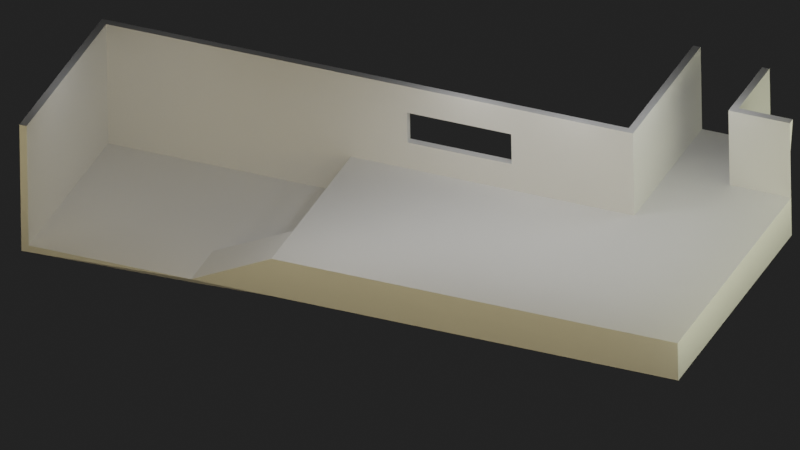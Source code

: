 # Source: bathtub_hotel_model.blend  (saved by Blender 2.81.16; exported with 4.5.12 LTS)
import bpy
from mathutils import Matrix  # noqa: F401  (used for matrix-valued properties, if any)

bpy.ops.wm.read_factory_settings(use_empty=True)
scene = bpy.context.scene
scene.name = 'Scene'

# ---- collections
col_visible_architecture = bpy.data.collections.new('Visible Architecture'); scene.collection.children.link(col_visible_architecture)
col_internal_night_lighting = bpy.data.collections.new('Internal Night Lighting'); scene.collection.children.link(col_internal_night_lighting)
col_invisible_architecture = bpy.data.collections.new('Invisible Architecture'); scene.collection.children.link(col_invisible_architecture)
col_day_lighting = bpy.data.collections.new('Day Lighting'); scene.collection.children.link(col_day_lighting)

# ---- materials (node trees are filled in below, after node groups)
mat_invisible_shadow_caster = bpy.data.materials.new('Invisible Shadow Caster')
mat_invisible_shadow_caster.surface_render_method = 'BLENDED'
mat_invisible_shadow_caster.blend_method = 'BLEND'
mat_invisible_shadow_caster.use_transparent_shadow = False

# ---- material node trees
mat_invisible_shadow_caster.use_nodes = True; mat_invisible_shadow_caster.node_tree.nodes.clear()
_N = mat_invisible_shadow_caster.node_tree.nodes; _L = mat_invisible_shadow_caster.node_tree.links
n0 = _N.new('ShaderNodeOutputMaterial'); n0.name = 'Material Output'; n0.location = (300, 300)
n1 = _N.new('ShaderNodeBsdfTransparent'); n1.name = 'Transparent BSDF'; n1.location = (10, 300)
_L.new(n1.outputs[0], n0.inputs[0])
n0.is_active_output = True

# ---- world
world_world = bpy.data.worlds.new('World'); scene.world = world_world
world_world.use_nodes = True; world_world.node_tree.nodes.clear()
_N = world_world.node_tree.nodes; _L = world_world.node_tree.links
n0 = _N.new('ShaderNodeOutputWorld'); n0.name = 'World Output'; n0.location = (300, 300)
n1 = _N.new('ShaderNodeBackground'); n1.name = 'Background'; n1.location = (10, 300)
n1.inputs[0].default_value = (0.05088, 0.05088, 0.05088, 1.0)
_L.new(n1.outputs[0], n0.inputs[0])
n0.is_active_output = True
world_world.color = (0.05088, 0.05088, 0.05088)
world_world.use_sun_shadow = False
world_world.sun_shadow_jitter_overblur = 0.0

# ---- cameras
cam_camera = bpy.data.cameras.new('Camera')
cam_camera.type = 'ORTHO'
cam_camera.clip_end = 100.0
cam_camera.ortho_scale = 18.21

# ---- lights
light_light_001 = bpy.data.lights.new('Light.001', 'AREA')
light_light_001.transmission_factor = 0.0
light_light_001.energy = 47.12
light_light_001.shadow_soft_size = 2.01
light_light_001.shadow_maximum_resolution = 0.006
light_light_001.use_absolute_resolution = True
light_light_001.shape = 'DISK'
light_light_001.size = 2.01
light_light_001.size_y = 0.95
light_light_002 = bpy.data.lights.new('Light.002', 'AREA')
light_light_002.transmission_factor = 0.0
light_light_002.energy = 47.12
light_light_002.shadow_soft_size = 2.01
light_light_002.shadow_maximum_resolution = 0.006
light_light_002.use_absolute_resolution = True
light_light_002.shape = 'DISK'
light_light_002.size = 2.01
light_light_002.size_y = 0.95
light_light_003 = bpy.data.lights.new('Light.003', 'AREA')
light_light_003.transmission_factor = 0.0
light_light_003.energy = 47.12
light_light_003.shadow_soft_size = 2.01
light_light_003.shadow_maximum_resolution = 0.006
light_light_003.use_absolute_resolution = True
light_light_003.shape = 'DISK'
light_light_003.size = 2.01
light_light_003.size_y = 0.95
light_light_004 = bpy.data.lights.new('Light.004', 'AREA')
light_light_004.transmission_factor = 0.0
light_light_004.energy = 47.12
light_light_004.shadow_soft_size = 2.01
light_light_004.shadow_maximum_resolution = 0.006
light_light_004.use_absolute_resolution = True
light_light_004.shape = 'DISK'
light_light_004.size = 2.01
light_light_004.size_y = 0.95
light_light_005 = bpy.data.lights.new('Light.005', 'AREA')
light_light_005.transmission_factor = 0.0
light_light_005.energy = 47.12
light_light_005.shadow_soft_size = 2.01
light_light_005.shadow_maximum_resolution = 0.006
light_light_005.use_absolute_resolution = True
light_light_005.shape = 'DISK'
light_light_005.size = 2.01
light_light_005.size_y = 0.95
light_light_006 = bpy.data.lights.new('Light.006', 'AREA')
light_light_006.transmission_factor = 0.0
light_light_006.energy = 47.12
light_light_006.shadow_soft_size = 2.01
light_light_006.shadow_maximum_resolution = 0.006
light_light_006.use_absolute_resolution = True
light_light_006.shape = 'DISK'
light_light_006.size = 2.01
light_light_006.size_y = 0.95
light_light_007 = bpy.data.lights.new('Light.007', 'AREA')
light_light_007.transmission_factor = 0.0
light_light_007.energy = 47.12
light_light_007.shadow_soft_size = 2.01
light_light_007.shadow_maximum_resolution = 0.006
light_light_007.use_absolute_resolution = True
light_light_007.shape = 'DISK'
light_light_007.size = 2.01
light_light_007.size_y = 0.95
light_light_008 = bpy.data.lights.new('Light.008', 'AREA')
light_light_008.transmission_factor = 0.0
light_light_008.energy = 47.12
light_light_008.shadow_soft_size = 2.01
light_light_008.shadow_maximum_resolution = 0.006
light_light_008.use_absolute_resolution = True
light_light_008.shape = 'DISK'
light_light_008.size = 2.01
light_light_008.size_y = 0.95
light_light_009 = bpy.data.lights.new('Light.009', 'AREA')
light_light_009.transmission_factor = 0.0
light_light_009.energy = 47.12
light_light_009.shadow_soft_size = 2.01
light_light_009.shadow_maximum_resolution = 0.006
light_light_009.use_absolute_resolution = True
light_light_009.shape = 'DISK'
light_light_009.size = 2.01
light_light_009.size_y = 0.95
light_light = bpy.data.lights.new('Light', 'AREA')
light_light.transmission_factor = 0.0
light_light.energy = 47.12
light_light.shadow_soft_size = 2.01
light_light.shadow_maximum_resolution = 0.006
light_light.use_absolute_resolution = True
light_light.shape = 'DISK'
light_light.size = 2.01
light_light.size_y = 0.95
light_area = bpy.data.lights.new('Area', 'AREA')
light_area.color = (1.0, 0.8137, 0.4321)
light_area.transmission_factor = 0.0
light_area.cutoff_distance = 100.0
light_area.energy = 785.4
light_area.shadow_soft_size = 1.0
light_area.shadow_maximum_resolution = 0.006
light_area.use_absolute_resolution = True
light_area.size = 1.0
light_area.size_y = 1.0
light_area_001 = bpy.data.lights.new('Area.001', 'AREA')
light_area_001.color = (1.0, 0.9943, 0.682)
light_area_001.transmission_factor = 0.0
light_area_001.cutoff_distance = 100.0
light_area_001.energy = 525.6
light_area_001.shadow_soft_size = 1.0
light_area_001.shadow_maximum_resolution = 0.006
light_area_001.use_absolute_resolution = True
light_area_001.size = 1.0
light_area_001.size_y = 1.0

# ---- meshes
me_plane_001 = bpy.data.meshes.new('Plane.001')
me_plane_001.from_pydata([(-5.01, -2.357, 0.0), (5.01, -2.357, 0.0), (-5.01, 2.357, 0.0), (5.01, 2.357, 0.0), (3.497, -2.357, 0.0), (3.497, 2.357, 0.0), (1.981, 2.357, 0.0), (1.981, -2.357, 0.0), (5.01, 4.357, 0.0), (3.497, 4.357, 0.0), (1.981, 4.357, 0.0), (3.497, 6.357, 0.0), (1.981, 6.357, 0.0), (-5.01, -1.061, 0.0), (5.01, -1.061, 0.0), (3.497, -1.061, 0.0), (1.981, -1.061, 0.0), (-7.01, -2.357, -1.0), (-7.01, -1.061, -1.0), (-5.01, 2.357, -1.0), (-5.01, -1.061, -1.0), (-5.01, -2.357, -1.0), (5.01, -2.357, -1.0), (3.497, -2.357, -1.0), (1.981, -2.357, -1.0), (-7.01, 2.357, -1.0), (-7.01, 2.357, 0.0), (-5.01, 2.357, 0.7), (1.981, 2.357, 0.7), (1.981, 4.357, 0.7), (1.981, 6.357, 0.7), (-7.01, 2.357, 0.7), (-7.01, 2.357, 1.5), (1.981, 6.357, 1.5), (1.981, 4.357, 1.5), (1.981, 2.357, 1.5), (-5.01, 2.357, 1.5), (-3.611, 2.357, 0.0), (-1.036, 2.357, 0.0), (-1.036, -2.357, 0.0), (-3.611, -2.357, 0.0), (-1.036, -1.061, 0.0), (-3.611, -1.061, 0.0), (-1.036, -2.357, -1.0), (-3.611, -2.357, -1.0), (-3.611, 2.357, 0.7), (-1.036, 2.357, 0.7), (-3.611, 2.357, 1.5), (-1.036, 2.357, 1.5), (-7.01, 2.357, 2.2), (1.981, 6.357, 2.2), (1.981, 4.357, 2.2), (1.981, 2.357, 2.2), (-5.01, 2.357, 2.2), (-3.611, 2.357, 2.2), (-1.036, 2.357, 2.2), (-11.01, -2.357, -1.0), (-11.01, -1.061, -1.0), (-11.01, 2.357, -1.0), (-11.01, 2.357, 0.0), (-11.01, 2.357, 0.7), (-11.01, 2.357, 1.5), (-11.01, 2.357, 2.2), (-11.01, -1.061, 0.0), (-11.01, -1.061, 0.7), (-11.01, -1.061, 1.5), (-11.01, -1.061, 2.2), (-11.01, -2.357, 0.0), (-11.01, -2.357, 0.7), (-11.01, -2.357, 1.5), (-11.01, -2.357, 2.2), (5.01, -1.061, -1.0), (5.01, 2.357, -1.0), (5.01, 4.357, -1.0), (5.01, 4.357, 2.0), (3.497, 4.357, 2.0), (3.497, 6.357, 2.0)], [], [(15, 5, 3, 14), (16, 6, 5, 15), (7, 24, 43, 39), (6, 10, 9, 5), (5, 9, 8, 3), (10, 12, 11, 9), (40, 44, 21, 0), (7, 16, 15, 4), (4, 15, 14, 1), (0, 17, 18, 13), (13, 20, 19, 2), (13, 18, 20), (27, 36, 47, 45), (4, 23, 24, 7), (1, 22, 23, 4), (0, 21, 17), (25, 19, 20, 18), (26, 2, 19, 25), (26, 31, 27, 2), (10, 29, 30, 12), (2, 27, 45, 37), (6, 28, 29, 10), (41, 38, 6, 16), (0, 13, 42, 40), (39, 41, 16, 7), (38, 46, 28, 6), (38, 37, 45, 46), (40, 39, 43, 44), (39, 40, 42, 41), (41, 42, 37, 38), (13, 2, 37, 42), (29, 34, 33, 30), (31, 32, 36, 27), (28, 35, 34, 29), (46, 48, 35, 28), (35, 52, 51, 34), (34, 51, 50, 33), (36, 53, 54, 47), (48, 47, 54, 55), (32, 49, 53, 36), (48, 55, 52, 35), (26, 59, 60, 31), (17, 56, 57, 18), (25, 58, 59, 26), (32, 61, 62, 49), (31, 60, 61, 32), (18, 57, 58, 25), (57, 63, 59, 58), (64, 60, 59, 63), (65, 61, 60, 64), (66, 62, 61, 65), (56, 67, 63, 57), (68, 64, 63, 67), (69, 65, 64, 68), (70, 66, 65, 69), (14, 71, 22, 1), (3, 72, 71, 14), (8, 73, 72, 3), (11, 76, 75, 9), (9, 75, 74, 8)])
_uv = me_plane_001.uv_layers.new(name='UVMap')
_uv.uv.foreach_set('vector', [0.849, 0.275, 0.849, 1.0, 1.0, 1.0, 1.0, 0.275, 0.6977, 0.275, 0.6977, 1.0, 0.849, 1.0, 0.849, 0.275, 0.6977, 0.0, 0.6977, 0.0, 0.3966, 0.0, 0.3966, 0.0, 0.6977, 1.0, 0.6977, 1.0, 0.849, 1.0, 0.849, 1.0, 0.849, 1.0, 0.849, 1.0, 1.0, 1.0, 1.0, 1.0, 0.6977, 1.0, 0.6977, 1.0, 0.849, 1.0, 0.849, 1.0, 0.1396, 0.0, 0.1396, 0.0, 0.0, 0.0, 0.0, 0.0, 0.6977, 0.0, 0.6977, 0.275, 0.849, 0.275, 0.849, 0.0, 0.849, 0.0, 0.849, 0.275, 1.0, 0.275, 1.0, 0.0, 0.0, 0.0, 0.0, 0.0, 0.0, 0.275, 0.0, 0.275, 0.0, 0.275, 0.0, 0.275, 0.0, 1.0, 0.0, 1.0, 0.0, 0.275, 0.0, 0.275, 0.0, 0.275, 0.0, 1.0, 0.0, 1.0, 0.1396, 1.0, 0.1396, 1.0, 0.849, 0.0, 0.849, 0.0, 0.6977, 0.0, 0.6977, 0.0, 1.0, 0.0, 1.0, 0.0, 0.849, 0.0, 0.849, 0.0, 0.0, 0.0, 0.0, 0.0, 0.0, 0.0, 0.0, 0.0, 0.0, 0.0, 0.0, 0.0, 0.0, 0.0, 0.0, 0.0, 0.0, 0.0, 0.0, 0.0, 0.0, 0.0, 0.0, 0.0, 0.0, 0.0, 0.0, 0.0, 0.0, 0.0, 0.6977, 1.0, 0.6977, 1.0, 0.6977, 1.0, 0.6977, 1.0, 0.0, 1.0, 0.0, 1.0, 0.1396, 1.0, 0.1396, 1.0, 0.6977, 1.0, 0.6977, 1.0, 0.6977, 1.0, 0.6977, 1.0, 0.3966, 0.275, 0.3966, 1.0, 0.6977, 1.0, 0.6977, 0.275, 0.0, 0.0, 0.0, 0.275, 0.1396, 0.275, 0.1396, 0.0, 0.3966, 0.0, 0.3966, 0.275, 0.6977, 0.275, 0.6977, 0.0, 0.3966, 1.0, 0.3966, 1.0, 0.6977, 1.0, 0.6977, 1.0, 0.3966, 1.0, 0.1396, 1.0, 0.1396, 1.0, 0.3966, 1.0, 0.1396, 0.0, 0.3966, 0.0, 0.3966, 0.0, 0.1396, 0.0, 0.3966, 0.0, 0.1396, 0.0, 0.1396, 0.275, 0.3966, 0.275, 0.3966, 0.275, 0.1396, 0.275, 0.1396, 1.0, 0.3966, 1.0, 0.0, 0.275, 0.0, 1.0, 0.1396, 1.0, 0.1396, 0.275, 0.6977, 1.0, 0.6977, 1.0, 0.6977, 1.0, 0.6977, 1.0, 0.0, 0.0, 0.0, 0.0, 0.0, 0.0, 0.0, 0.0, 0.6977, 1.0, 0.6977, 1.0, 0.6977, 1.0, 0.6977, 1.0, 0.3966, 1.0, 0.3966, 1.0, 0.6977, 1.0, 0.6977, 1.0, 0.6977, 1.0, 0.6977, 1.0, 0.6977, 1.0, 0.6977, 1.0, 0.6977, 1.0, 0.6977, 1.0, 0.6977, 1.0, 0.6977, 1.0, 0.0, 1.0, 0.0, 1.0, 0.1396, 1.0, 0.1396, 1.0, 0.0, 0.0, 0.0, 0.0, 0.0, 0.0, 0.0, 0.0, 0.0, 0.0, 0.0, 0.0, 0.0, 0.0, 0.0, 0.0, 0.3966, 1.0, 0.3966, 1.0, 0.6977, 1.0, 0.6977, 1.0, 0.0, 0.0, 0.0, 0.0, 0.0, 0.0, 0.0, 0.0, 0.0, 0.0, 0.0, 0.0, 0.0, 0.275, 0.0, 0.275, 0.0, 0.0, 0.0, 0.0, 0.0, 0.0, 0.0, 0.0, 0.0, 0.0, 0.0, 0.0, 0.0, 0.0, 0.0, 0.0, 0.0, 0.0, 0.0, 0.0, 0.0, 0.0, 0.0, 0.0, 0.0, 0.0, 0.0, 0.0, 0.0, 0.0, 0.0, 0.0, 0.0, 0.0, 0.0, 0.0, 0.0, 0.0, 0.0, 0.0, 0.0, 0.0, 0.0, 0.0, 0.0, 0.0, 0.0, 0.0, 0.0, 0.0, 0.0, 0.0, 0.0, 0.0, 0.0, 0.0, 0.0, 0.0, 0.0, 0.0, 0.0, 0.0, 0.0, 0.0, 0.0, 0.0, 0.0, 0.0, 0.0, 0.0, 0.0, 0.0, 0.0, 0.0, 0.0, 0.0, 0.0, 0.0, 0.0, 0.0, 0.0, 0.0, 0.0, 0.0, 0.0, 0.0, 0.0, 0.0, 0.0, 0.0, 0.0, 0.0, 0.0, 0.0, 0.0, 0.0, 0.0, 0.0, 0.0, 0.0, 0.0, 0.0, 0.0, 0.0, 0.0, 0.0, 0.0, 0.0, 0.0, 0.0, 0.0, 0.0, 0.0, 0.0, 0.0, 0.0, 0.0, 0.0, 0.0, 0.0, 0.849, 1.0, 0.849, 1.0, 0.849, 1.0, 0.849, 1.0, 0.849, 1.0, 0.849, 1.0, 1.0, 1.0, 1.0, 1.0])
me_plane_001.use_remesh_fix_poles = True
me_plane_001.use_remesh_preserve_attributes = False
me_plane_001.use_mirror_vertex_groups = False
me_plane_001.update()
me_plane_002 = bpy.data.meshes.new('Plane.002')
me_plane_002.from_pydata([(-14.0, 0.0, -1.0), (2.4, 0.0, -1.0), (-14.0, 0.0, 2.0), (2.4, 0.0, 2.0), (2.4, 7.012, -1.0), (2.4, 7.012, 2.0)], [], [(0, 1, 3, 2), (3, 1, 4, 5)])
_uv = me_plane_002.uv_layers.new(name='UVMap')
_uv.uv.foreach_set('vector', [0.0, 0.0, 1.0, 0.0, 1.0, 1.0, 0.0, 1.0, 1.0, 1.0, 1.0, 0.0, 1.0, 0.0, 1.0, 1.0])
me_plane_002.materials.append(mat_invisible_shadow_caster)
me_plane_002.use_remesh_fix_poles = True
me_plane_002.use_remesh_preserve_attributes = False
me_plane_002.use_mirror_vertex_groups = False
me_plane_002.update()
me_cube = bpy.data.meshes.new('Cube')
me_cube.from_pydata([(-1.0, -1.0, -1.0), (-1.0, -1.0, 1.0), (-1.0, 1.0, -1.0), (-1.0, 1.0, 1.0), (1.0, -1.0, -1.0), (1.0, -1.0, 1.0), (1.0, 1.0, -1.0), (1.0, 1.0, 1.0), (-1.0, -1.0, 0.1596), (-1.0, -1.0, -0.1596), (-1.0, 1.0, -0.1596), (-1.0, 1.0, 0.1596), (1.0, 1.0, -0.1596), (1.0, 1.0, 0.1596), (1.0, -1.0, -0.1596), (1.0, -1.0, 0.1596)], [], [(4, 14, 9, 0), (6, 12, 14, 4), (0, 9, 10, 2), (2, 6, 4, 0), (7, 3, 1, 5), (2, 10, 12, 6), (13, 7, 5, 15), (11, 3, 7, 13), (8, 1, 3, 11), (15, 8, 11, 13), (9, 14, 12, 10), (15, 5, 1, 8)])
_uv = me_cube.uv_layers.new(name='UVMap')
_uv.uv.foreach_set('vector', [0.375, 0.75, 0.4801, 0.75, 0.4801, 1.0, 0.375, 1.0, 0.375, 0.5, 0.4801, 0.5, 0.4801, 0.75, 0.375, 0.75, 0.375, 0.0, 0.4801, 0.0, 0.4801, 0.25, 0.375, 0.25, 0.125, 0.5, 0.375, 0.5, 0.375, 0.75, 0.125, 0.75, 0.625, 0.5, 0.875, 0.5, 0.875, 0.75, 0.625, 0.75, 0.375, 0.25, 0.4801, 0.25, 0.4801, 0.5, 0.375, 0.5, 0.5199, 0.5, 0.625, 0.5, 0.625, 0.75, 0.5199, 0.75, 0.5199, 0.25, 0.625, 0.25, 0.625, 0.5, 0.5199, 0.5, 0.5199, 0.0, 0.625, 0.0, 0.625, 0.25, 0.5199, 0.25, 0.5199, 0.75, 0.5199, 0.0, 0.5199, 0.25, 0.5199, 0.5, 0.4801, 0.0, 0.4801, 0.75, 0.4801, 0.5, 0.4801, 0.25, 0.5199, 0.75, 0.625, 0.75, 0.625, 1.0, 0.5199, 1.0])
me_cube.use_remesh_fix_poles = True
me_cube.use_remesh_preserve_attributes = False
me_cube.use_mirror_vertex_groups = False
me_cube.update()
me_cube_001 = bpy.data.meshes.new('Cube.001')
me_cube_001.from_pydata([(-1.0, -1.0, -1.0), (-1.0, -1.0, 1.0), (-1.0, 1.0, -1.0), (-1.0, 1.0, 1.0), (1.0, -1.0, -1.0), (1.0, -1.0, 1.0), (1.0, 1.0, -1.0), (1.0, 1.0, 1.0), (-0.2117, 1.0, -1.0), (0.2117, 1.0, -1.0), (0.2117, 1.0, 1.0), (-0.2117, 1.0, 1.0), (0.2117, -1.0, -1.0), (-0.2117, -1.0, -1.0), (-0.2117, -1.0, 1.0), (0.2117, -1.0, 1.0), (2.965, -1.0, -1.0), (2.965, -1.0, 1.0), (2.965, 1.0, -1.0), (2.965, 1.0, 1.0), (4.965, -1.0, -1.0), (4.965, -1.0, 1.0), (4.965, 1.0, -1.0), (4.965, 1.0, 1.0), (3.753, 1.0, -1.0), (4.177, 1.0, -1.0), (4.177, 1.0, 1.0), (3.753, 1.0, 1.0), (4.177, -1.0, -1.0), (3.753, -1.0, -1.0), (3.753, -1.0, 1.0), (4.177, -1.0, 1.0), (8.249, 1.289, -1.0), (8.249, 1.289, 1.0), (4.816, 1.289, -1.0), (4.816, 1.289, 1.0), (8.249, 2.454, -1.0), (8.249, 2.454, 1.0), (4.816, 2.454, -1.0), (4.816, 2.454, 1.0), (4.816, 1.748, -1.0), (4.816, 1.995, -1.0), (4.816, 1.995, 1.0), (4.816, 1.748, 1.0), (8.249, 1.995, -1.0), (8.249, 1.748, -1.0), (8.249, 1.748, 1.0), (8.249, 1.995, 1.0), (8.331, 3.272, -1.0), (8.331, 3.272, 1.0), (4.898, 3.272, -1.0), (4.898, 3.272, 1.0), (8.331, 4.437, -1.0), (8.331, 4.437, 1.0), (4.898, 4.437, -1.0), (4.898, 4.437, 1.0), (4.898, 3.731, -1.0), (4.898, 3.978, -1.0), (4.898, 3.978, 1.0), (4.898, 3.731, 1.0), (8.331, 3.978, -1.0), (8.331, 3.731, -1.0), (8.331, 3.731, 1.0), (8.331, 3.978, 1.0)], [], [(0, 1, 3, 2), (7, 10, 15, 5), (6, 7, 5, 4), (2, 8, 13, 0), (4, 5, 15, 12), (11, 3, 1, 14), (9, 10, 7, 6), (13, 14, 1, 0), (9, 6, 4, 12), (11, 14, 13, 8), (15, 10, 9, 12), (2, 3, 11, 8), (16, 17, 19, 18), (23, 26, 31, 21), (22, 23, 21, 20), (18, 24, 29, 16), (20, 21, 31, 28), (27, 19, 17, 30), (25, 26, 23, 22), (29, 30, 17, 16), (25, 22, 20, 28), (27, 30, 29, 24), (31, 26, 25, 28), (18, 19, 27, 24), (32, 33, 35, 34), (39, 42, 47, 37), (38, 39, 37, 36), (34, 40, 45, 32), (36, 37, 47, 44), (43, 35, 33, 46), (41, 42, 39, 38), (45, 46, 33, 32), (41, 38, 36, 44), (43, 46, 45, 40), (47, 42, 41, 44), (34, 35, 43, 40), (48, 49, 51, 50), (55, 58, 63, 53), (54, 55, 53, 52), (50, 56, 61, 48), (52, 53, 63, 60), (59, 51, 49, 62), (57, 58, 55, 54), (61, 62, 49, 48), (57, 54, 52, 60), (59, 62, 61, 56), (63, 58, 57, 60), (50, 51, 59, 56)])
_uv = me_cube_001.uv_layers.new(name='UVMap')
_uv.uv.foreach_set('vector', [0.375, 0.0, 0.625, 0.0, 0.625, 0.25, 0.375, 0.25, 0.625, 0.5, 0.7235, 0.5, 0.7235, 0.75, 0.625, 0.75, 0.375, 0.5, 0.625, 0.5, 0.625, 0.75, 0.375, 0.75, 0.125, 0.5, 0.2235, 0.5, 0.2235, 0.75, 0.125, 0.75, 0.375, 0.75, 0.625, 0.75, 0.625, 0.8485, 0.375, 0.8485, 0.7765, 0.5, 0.875, 0.5, 0.875, 0.75, 0.7765, 0.75, 0.375, 0.4015, 0.625, 0.4015, 0.625, 0.5, 0.375, 0.5, 0.375, 0.9015, 0.625, 0.9015, 0.625, 1.0, 0.375, 1.0, 0.2765, 0.5, 0.375, 0.5, 0.375, 0.75, 0.2765, 0.75, 0.625, 0.3485, 0.625, 0.9015, 0.2235, 0.75, 0.375, 0.3485, 0.625, 0.8485, 0.625, 0.4015, 0.2765, 0.5, 0.375, 0.8485, 0.375, 0.25, 0.625, 0.25, 0.625, 0.3485, 0.375, 0.3485, 0.375, 0.0, 0.625, 0.0, 0.625, 0.25, 0.375, 0.25, 0.625, 0.5, 0.7235, 0.5, 0.7235, 0.75, 0.625, 0.75, 0.375, 0.5, 0.625, 0.5, 0.625, 0.75, 0.375, 0.75, 0.125, 0.5, 0.2235, 0.5, 0.2235, 0.75, 0.125, 0.75, 0.375, 0.75, 0.625, 0.75, 0.625, 0.8485, 0.375, 0.8485, 0.7765, 0.5, 0.875, 0.5, 0.875, 0.75, 0.7765, 0.75, 0.375, 0.4015, 0.625, 0.4015, 0.625, 0.5, 0.375, 0.5, 0.375, 0.9015, 0.625, 0.9015, 0.625, 1.0, 0.375, 1.0, 0.2765, 0.5, 0.375, 0.5, 0.375, 0.75, 0.2765, 0.75, 0.625, 0.3485, 0.625, 0.9015, 0.2235, 0.75, 0.375, 0.3485, 0.625, 0.8485, 0.625, 0.4015, 0.2765, 0.5, 0.375, 0.8485, 0.375, 0.25, 0.625, 0.25, 0.625, 0.3485, 0.375, 0.3485, 0.375, 0.0, 0.625, 0.0, 0.625, 0.25, 0.375, 0.25, 0.625, 0.5, 0.7235, 0.5, 0.7235, 0.75, 0.625, 0.75, 0.375, 0.5, 0.625, 0.5, 0.625, 0.75, 0.375, 0.75, 0.125, 0.5, 0.2235, 0.5, 0.2235, 0.75, 0.125, 0.75, 0.375, 0.75, 0.625, 0.75, 0.625, 0.8485, 0.375, 0.8485, 0.7765, 0.5, 0.875, 0.5, 0.875, 0.75, 0.7765, 0.75, 0.375, 0.4015, 0.625, 0.4015, 0.625, 0.5, 0.375, 0.5, 0.375, 0.9015, 0.625, 0.9015, 0.625, 1.0, 0.375, 1.0, 0.2765, 0.5, 0.375, 0.5, 0.375, 0.75, 0.2765, 0.75, 0.625, 0.3485, 0.625, 0.9015, 0.2235, 0.75, 0.375, 0.3485, 0.625, 0.8485, 0.625, 0.4015, 0.2765, 0.5, 0.375, 0.8485, 0.375, 0.25, 0.625, 0.25, 0.625, 0.3485, 0.375, 0.3485, 0.375, 0.0, 0.625, 0.0, 0.625, 0.25, 0.375, 0.25, 0.625, 0.5, 0.7235, 0.5, 0.7235, 0.75, 0.625, 0.75, 0.375, 0.5, 0.625, 0.5, 0.625, 0.75, 0.375, 0.75, 0.125, 0.5, 0.2235, 0.5, 0.2235, 0.75, 0.125, 0.75, 0.375, 0.75, 0.625, 0.75, 0.625, 0.8485, 0.375, 0.8485, 0.7765, 0.5, 0.875, 0.5, 0.875, 0.75, 0.7765, 0.75, 0.375, 0.4015, 0.625, 0.4015, 0.625, 0.5, 0.375, 0.5, 0.375, 0.9015, 0.625, 0.9015, 0.625, 1.0, 0.375, 1.0, 0.2765, 0.5, 0.375, 0.5, 0.375, 0.75, 0.2765, 0.75, 0.625, 0.3485, 0.625, 0.9015, 0.2235, 0.75, 0.375, 0.3485, 0.625, 0.8485, 0.625, 0.4015, 0.2765, 0.5, 0.375, 0.8485, 0.375, 0.25, 0.625, 0.25, 0.625, 0.3485, 0.375, 0.3485])
me_cube_001.use_remesh_fix_poles = True
me_cube_001.use_remesh_preserve_attributes = False
me_cube_001.use_mirror_vertex_groups = False
me_cube_001.update()

# ---- objects
ob_camera = bpy.data.objects.new('Camera', cam_camera)
ob_plane = bpy.data.objects.new('Plane', me_plane_001)
ob_light_001 = bpy.data.objects.new('Light.001', light_light_001)
ob_light_002 = bpy.data.objects.new('Light.002', light_light_002)
ob_light_003 = bpy.data.objects.new('Light.003', light_light_003)
ob_light_004 = bpy.data.objects.new('Light.004', light_light_004)
ob_light_005 = bpy.data.objects.new('Light.005', light_light_005)
ob_light_006 = bpy.data.objects.new('Light.006', light_light_006)
ob_light_007 = bpy.data.objects.new('Light.007', light_light_007)
ob_light_008 = bpy.data.objects.new('Light.008', light_light_008)
ob_light_009 = bpy.data.objects.new('Light.009', light_light_009)
ob_light = bpy.data.objects.new('Light', light_light)
ob_front_facing_wall = bpy.data.objects.new('Front Facing Wall', me_plane_002)
ob_windows = bpy.data.objects.new('Windows', me_cube)
ob_doors = bpy.data.objects.new('Doors', me_cube_001)
ob_out_front_window___doors_lamp = bpy.data.objects.new('Out Front Window & Doors Lamp', light_area)
ob_right_side_door_lamp = bpy.data.objects.new('Right Side Door Lamp', light_area_001)

# ---- transforms, parenting, visibility, modifiers, constraints
ob_camera.location = (5.69, -19.93, 13.52)
ob_camera.rotation_euler = (1.014, 0.01447, 0.3945)
ob_camera.lock_rotations_4d = False
ob_camera.empty_display_type = 'ARROWS'
ob_camera.color = (0.0, 0.0, 0.0, 0.0)
ob_camera.display_type = 'WIRE'
ob_camera.lineart.crease_threshold = 0.0
ob_plane.location = (0.0, 0.0, 0.0)
ob_plane.lineart.crease_threshold = 0.0
_m = ob_plane.modifiers.new('Solidify', 'SOLIDIFY')
_m.thickness = 0.18
_m.offset = 1.0
_m.use_even_offset = True
_m.use_quality_normals = True
_m.nonmanifold_thickness_mode = 'FIXED'
_m.nonmanifold_merge_threshold = 0.0003
ob_light_001.location = (3.23, -0.9307, 3.457)
ob_light_001.scale = (0.4427, 0.4427, 0.4427)
ob_light_001.lock_rotations_4d = False
ob_light_001.empty_display_type = 'ARROWS'
ob_light_001.color = (0.0, 0.0, 0.0, 0.0)
ob_light_001.lineart.crease_threshold = 0.0
ob_light_002.location = (0.5809, -0.87, 3.457)
ob_light_002.scale = (0.4427, 0.4427, 0.4427)
ob_light_002.lock_rotations_4d = False
ob_light_002.empty_display_type = 'ARROWS'
ob_light_002.color = (0.0, 0.0, 0.0, 0.0)
ob_light_002.lineart.crease_threshold = 0.0
ob_light_003.location = (0.5, 1.253, 3.457)
ob_light_003.scale = (0.4427, 0.4427, 0.4427)
ob_light_003.lock_rotations_4d = False
ob_light_003.empty_display_type = 'ARROWS'
ob_light_003.color = (0.0, 0.0, 0.0, 0.0)
ob_light_003.lineart.crease_threshold = 0.0
ob_light_004.location = (-1.967, 1.314, 3.457)
ob_light_004.scale = (0.4427, 0.4427, 0.4427)
ob_light_004.lock_rotations_4d = False
ob_light_004.empty_display_type = 'ARROWS'
ob_light_004.color = (0.0, 0.0, 0.0, 0.0)
ob_light_004.lineart.crease_threshold = 0.0
ob_light_005.location = (-2.008, -0.8094, 3.457)
ob_light_005.scale = (0.4427, 0.4427, 0.4427)
ob_light_005.lock_rotations_4d = False
ob_light_005.empty_display_type = 'ARROWS'
ob_light_005.color = (0.0, 0.0, 0.0, 0.0)
ob_light_005.lineart.crease_threshold = 0.0
ob_light_006.location = (-9.255, -0.49, 3.457)
ob_light_006.scale = (0.4427, 0.4427, 0.4427)
ob_light_006.lock_rotations_4d = False
ob_light_006.empty_display_type = 'ARROWS'
ob_light_006.color = (0.0, 0.0, 0.0, 0.0)
ob_light_006.lineart.crease_threshold = 0.0
ob_light_007.location = (-4.531, -2.472, 3.457)
ob_light_007.scale = (0.4427, 0.4427, 0.4427)
ob_light_007.lock_rotations_4d = False
ob_light_007.empty_display_type = 'ARROWS'
ob_light_007.color = (0.0, 0.0, 0.0, 0.0)
ob_light_007.lineart.crease_threshold = 0.0
ob_light_008.location = (-3.828, -1.558, 3.457)
ob_light_008.scale = (0.4427, 0.4427, 0.4427)
ob_light_008.lock_rotations_4d = False
ob_light_008.empty_display_type = 'ARROWS'
ob_light_008.color = (0.0, 0.0, 0.0, 0.0)
ob_light_008.lineart.crease_threshold = 0.0
ob_light_009.location = (3.291, 3.397, 3.457)
ob_light_009.scale = (0.4427, 0.4427, 0.4427)
ob_light_009.lock_rotations_4d = False
ob_light_009.empty_display_type = 'ARROWS'
ob_light_009.color = (0.0, 0.0, 0.0, 0.0)
ob_light_009.lineart.crease_threshold = 0.0
ob_light.location = (3.271, 1.334, 3.457)
ob_light.scale = (0.4427, 0.4427, 0.4427)
ob_light.lock_rotations_4d = False
ob_light.empty_display_type = 'ARROWS'
ob_light.color = (0.0, 0.0, 0.0, 0.0)
ob_light.lineart.crease_threshold = 0.0
ob_front_facing_wall.location = (2.765, -2.476, -6.104e-05)
ob_front_facing_wall.hide_render = True
ob_front_facing_wall.lineart.crease_threshold = 0.0
_m = ob_front_facing_wall.modifiers.new('Solidify', 'SOLIDIFY')
_m.thickness = 0.23
_m.offset = 0.0
_m.use_even_offset = True
_m.use_quality_normals = True
_m.nonmanifold_thickness_mode = 'FIXED'
_m.nonmanifold_merge_threshold = 0.0003
_m = ob_front_facing_wall.modifiers.new('Boolean', 'BOOLEAN')
_m.object = ob_doors
_m.solver = 'FAST'
_m = ob_front_facing_wall.modifiers.new('Boolean.001', 'BOOLEAN')
_m.object = ob_windows
_m.solver = 'FAST'
ob_windows.location = (-9.718, -2.483, 0.9569)
ob_windows.scale = (0.575, 0.575, 0.575)
ob_windows.hide_render = True
ob_windows.lineart.crease_threshold = 0.0
_m = ob_windows.modifiers.new('Array', 'ARRAY')
_m.count = 6
_m.constant_offset_displace = (0.0, 0.0, 0.0)
_m.relative_offset_displace = (1.6, 0.0, 0.0)
ob_doors.location = (1.347, -2.567, 0.6157)
ob_doors.scale = (0.5826, 1.0, 1.0)
ob_doors.hide_render = True
ob_doors.lineart.crease_threshold = 0.0
ob_out_front_window___doors_lamp.location = (-2.963, -7.024, 1.857)
ob_out_front_window___doors_lamp.rotation_euler = (1.571, -0.0, 0.0)
ob_out_front_window___doors_lamp.scale = (-21.56, 2.829, 1.0)
ob_out_front_window___doors_lamp.lineart.crease_threshold = 0.0
ob_right_side_door_lamp.location = (6.744, 2.324, 1.141)
ob_right_side_door_lamp.rotation_euler = (-0.0, 1.571, 0.0)
ob_right_side_door_lamp.scale = (3.278, 12.14, 1.0)
ob_right_side_door_lamp.lineart.crease_threshold = 0.0

# ---- collection membership
col_visible_architecture.objects.link(ob_camera)
col_visible_architecture.objects.link(ob_plane)
col_internal_night_lighting.objects.link(ob_light_001)
col_internal_night_lighting.objects.link(ob_light_002)
col_internal_night_lighting.objects.link(ob_light_003)
col_internal_night_lighting.objects.link(ob_light_004)
col_internal_night_lighting.objects.link(ob_light_005)
col_internal_night_lighting.objects.link(ob_light_006)
col_internal_night_lighting.objects.link(ob_light_007)
col_internal_night_lighting.objects.link(ob_light_008)
col_internal_night_lighting.objects.link(ob_light_009)
col_internal_night_lighting.objects.link(ob_light)
col_invisible_architecture.objects.link(ob_front_facing_wall)
col_invisible_architecture.objects.link(ob_windows)
col_invisible_architecture.objects.link(ob_doors)
col_day_lighting.objects.link(ob_out_front_window___doors_lamp)
col_day_lighting.objects.link(ob_right_side_door_lamp)
def _layer_coll(name, lc=None):
    lc = lc or bpy.context.view_layer.layer_collection
    for c in lc.children:
        if c.name == name: return c
        r = _layer_coll(name, c)
        if r: return r
_layer_coll('Invisible Architecture').exclude = True

# ---- scene / render settings (as saved in the file)
scene.camera = ob_camera
scene.frame_start = 1; scene.frame_end = 2; scene.frame_set(1)
scene.render.engine = 'BLENDER_EEVEE_NEXT'
scene.render.film_transparent = True
scene.cycles.use_denoising = False
scene.cycles.samples = 128
scene.cycles.sampling_pattern = 'TABULATED_SOBOL'
scene.cycles.use_adaptive_sampling = False
scene.cycles.use_light_tree = False
scene.eevee.use_taa_reprojection = False
scene.view_settings.view_transform = 'Filmic'
scene.view_settings.exposure = -1.655
bpy.context.view_layer.update()
